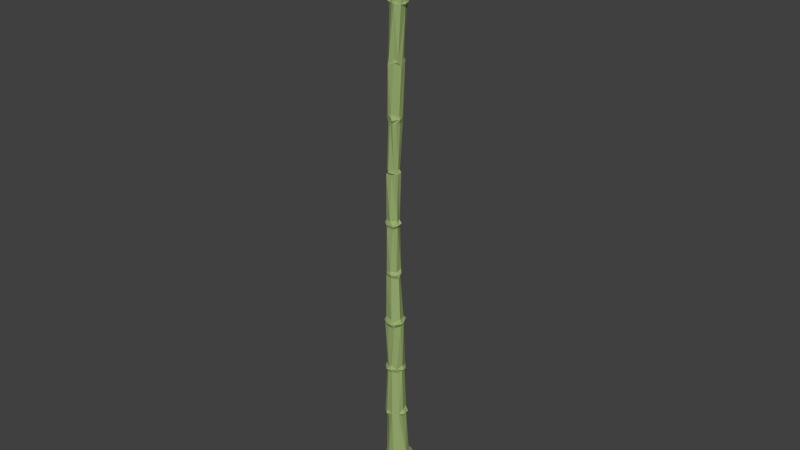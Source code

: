 # Source: swampBamboo.blend  (saved by Blender 2.72.0; exported with 4.5.12 LTS)
import bpy
from mathutils import Matrix  # noqa: F401  (used for matrix-valued properties, if any)

bpy.ops.wm.read_factory_settings(use_empty=True)
scene = bpy.context.scene
scene.name = 'Scene'

# ---- collections
col_collection_1 = bpy.data.collections.new('Collection 1'); scene.collection.children.link(col_collection_1)

# ---- materials (node trees are filled in below, after node groups)
mat_bamboo_greena = bpy.data.materials.new('bamboo_GreenA')
mat_bamboo_greena.alpha_threshold = 0.0
mat_bamboo_greena.use_transparent_shadow = False
mat_bamboo_greena.diffuse_color = (0.314, 0.4179, 0.159, 1.0)
mat_bamboo_greena.roughness = 0.5
mat_bamboo_greena.specular_intensity = 0.0

# ---- material node trees

# ---- world
world_world = bpy.data.worlds.new('World'); scene.world = world_world
world_world.color = (0.05088, 0.05088, 0.05088)
world_world.use_sun_shadow = False
world_world.sun_shadow_jitter_overblur = 0.0
world_world.cycles.sampling_method = 'MANUAL'
world_world.cycles.sample_map_resolution = 256

# ---- meshes
me_cylinder_001 = bpy.data.meshes.new('Cylinder.001')
me_cylinder_001.from_pydata([(1.269, 2.898, 0.07241), (1.819, 1.227, 109.5), (2.302, 1.301, 109.3), (2.942, 0.5354, 109.5), (3.09, -0.1757, 109.3), (2.877, -1.002, 109.4), (2.093, -3.029, 0.05815), (2.126, -1.374, 109.4), (1.517, -1.372, 109.4), (0.6805, -1.039, 109.3), (0.4845, -0.3468, 109.5), (0.2946, 0.4791, 109.5), (0.8366, 1.261, 109.2), (0.684, 2.36, 9.047), (0.2396, 1.527, 27.33), (0.02559, 1.679, 36.43), (-0.2743, 1.279, 45.6), (0.3294, 1.335, 82.26), (2.283, 1.412, 100.5), (1.578, 1.185, 90.99), (1.212, 1.28, 82.15), (0.2682, 0.9291, 63.77), (0.5495, 1.124, 45.54), (1.126, 1.603, 36.55), (2.157, 2.095, 9.041), (2.867, 0.5063, 100.5), (1.584, 0.5936, 82.03), (0.8788, 0.5642, 63.83), (1.025, 0.5221, 54.77), (1.146, 0.4014, 45.6), (1.553, 0.7669, 36.6), (1.875, 0.5937, 27.11), (2.275, 0.7965, 18.14), (2.831, 1.227, 9.016), (2.688, -0.7178, 100.4), (2.383, -0.2584, 91.19), (1.447, -0.3719, 73.0), (0.8735, -0.1846, 63.54), (0.9337, -0.334, 54.59), (1.326, -0.1013, 45.75), (1.881, -0.2401, 36.37), (1.997, -0.2362, 27.09), (2.455, -0.3724, 18.23), (0.7606, -0.5977, 63.66), (0.5949, -1.051, 54.49), (0.9372, -0.8213, 45.55), (1.352, -1.219, 36.43), (2.318, -1.516, 9.019), (1.191, -1.553, 91.28), (0.8539, -1.194, 82.12), (0.5952, -1.441, 72.89), (0.1666, -1.11, 63.85), (0.2332, -1.267, 45.55), (0.4115, -1.723, 36.31), (0.4146, -1.803, 27.3), (1.56, -2.458, 9.017), (0.9246, -1.518, 100.5), (-0.1992, -1.329, 81.8), (-0.1153, -0.9628, 72.9), (-0.776, -1.241, 54.64), (-0.5418, -1.202, 45.53), (-0.4384, -1.716, 36.42), (-0.3109, -1.884, 27.21), (-0.3174, -1.978, 18.04), (0.000876, -2.313, 9.064), (-0.3598, -1.148, 91.43), (-1.17, -0.3167, 63.49), (-1.504, -0.7153, 54.67), (-1.301, -1.219, 36.54), (-1.161, -1.15, 27.23), (-1.145, -1.605, 8.785), (-1.016, -0.1983, 82.22), (-1.129, -0.2367, 72.78), (-1.288, -0.2701, 63.88), (-1.679, -0.2765, 36.34), (-1.727, -0.3236, 27.23), (-1.622, -0.2931, 17.98), (-1.61, -0.2896, 8.883), (-0.8442, 0.5522, 82.22), (-0.866, 0.5412, 73.16), (-1.492, 0.544, 54.79), (-1.456, 0.5829, 45.61), (-1.117, 1.298, 36.4), (-1.44, 0.6843, 27.19), (-1.522, 1.044, 8.877), (-0.01855, 1.273, 91.11), (-0.5125, 1.165, 81.84), (-0.4689, 1.04, 73.02), (-0.6872, 1.037, 63.81), (-1.003, 1.129, 54.62), (-0.9126, 1.128, 45.52), (-0.7986, 1.55, 27.1), (-0.5286, 1.973, 8.897), (1.802, 1.419, 109.3), (3.115, 0.4033, 109.1), (3.108, -0.1318, 109.0), (2.2, -1.538, 108.9), (1.197, -1.293, 109.1), (0.3425, -0.2325, 109.1), (0.4183, 0.7551, 109.2), (2.496, 1.074, 108.8), (2.758, -0.9245, 108.8), (2.139, -1.237, 108.9), (1.352, -1.271, 108.7), (0.8607, -0.8418, 109.0), (0.9014, 1.006, 108.7), (1.957, 1.278, 108.8), (2.362, 0.9488, 100.8), (2.741, -0.05483, 100.9), (2.333, -0.8235, 100.9), (1.642, -1.322, 100.6), (1.12, -1.316, 101.1), (0.2079, -0.9515, 100.3), (-0.06684, -0.01929, 100.3), (-0.06805, 0.5352, 100.4), (0.5465, 1.337, 100.3), (1.227, 1.356, 101.1), (1.387, 1.505, 100.2), (1.949, 1.209, 99.97), (2.415, 0.3855, 99.8), (2.717, -0.4254, 99.94), (2.06, -0.8546, 99.77), (1.833, -1.361, 99.88), (0.9005, -1.281, 99.94), (0.07761, 0.5645, 100.0), (0.636, 1.198, 99.89), (1.613, 1.143, 91.72), (2.279, 0.5793, 91.36), (2.204, -0.1977, 91.7), (2.015, -0.9135, 91.17), (1.292, -1.322, 91.72), (0.6794, -1.429, 91.37), (-0.1576, -0.902, 91.78), (-0.4648, -0.1204, 91.41), (-0.4942, 0.6892, 91.43), (0.1156, 0.9148, 91.97), (0.8156, 1.412, 91.24), (1.979, 0.1842, 90.53), (-0.1576, -0.9393, 90.81), (-0.555, -0.1044, 90.78), (1.0, 0.9345, 82.67), (1.503, 0.481, 82.8), (1.682, -0.1556, 82.2), (1.48, -0.9071, 82.32), (0.8708, -1.037, 82.73), (0.06474, -1.375, 82.79), (-0.6545, -0.7625, 83.0), (-0.6457, 0.1151, 82.67), (-0.2607, 1.091, 82.9), (0.3386, 1.25, 81.46), (1.065, 0.765, 81.39), (1.69, -0.3679, 81.58), (-0.6354, -0.4051, 81.7), (0.983, 1.001, 73.04), (1.237, 0.451, 73.13), (1.275, -0.4076, 73.56), (0.3052, -1.21, 73.8), (-0.2746, -1.144, 73.71), (-0.7469, -0.8974, 73.14), (-0.9436, -0.1173, 73.48), (-0.6389, 0.3933, 73.72), (-0.3195, 0.7684, 73.83), (0.2743, 0.9536, 73.59), (0.2639, 1.195, 72.94), (1.05, 0.7466, 72.21), (1.227, -0.1392, 72.26), (1.039, -0.846, 72.36), (0.4632, -1.074, 72.29), (-0.6604, -0.7204, 72.28), (0.4838, 0.2632, 64.42), (0.8767, -0.1603, 64.31), (0.456, -0.7728, 64.37), (-0.484, -1.026, 63.85), (-0.8376, -0.8341, 64.31), (-1.031, -0.1117, 64.47), (-1.221, 0.4863, 63.95), (-0.5418, 0.9094, 64.17), (0.3867, 0.8464, 64.28), (-0.1645, 1.086, 63.92), (-0.07373, -0.833, 63.47), (-1.023, -0.8566, 63.38), (-1.031, 0.3421, 63.27), (0.3106, 0.9474, 54.6), (0.4944, 0.553, 55.3), (0.6677, -0.1948, 55.31), (-0.1149, -1.083, 55.32), (-1.165, -0.7021, 55.29), (-1.383, 0.3276, 55.28), (-0.7984, 0.8914, 55.22), (-0.4083, 1.211, 54.89), (0.7094, -0.1219, 54.02), (0.322, -0.9151, 53.95), (-0.8584, -0.9883, 54.04), (-1.47, 0.05164, 53.92), (0.786, 0.6631, 46.22), (0.8307, -0.5402, 46.06), (-0.05661, -1.119, 46.12), (-0.9757, -0.926, 45.82), (-1.436, -0.1525, 45.57), (-1.202, 0.3557, 45.93), (-0.8172, 0.9462, 46.23), (0.1585, 1.03, 45.02), (0.7592, 0.4951, 44.99), (1.134, -0.2573, 44.75), (0.112, -1.1, 44.91), (-1.07, -0.9232, 45.02), (-1.19, 0.4866, 44.91), (-0.6826, 0.7534, 44.76), (1.132, 0.85, 37.05), (1.433, -0.3837, 37.14), (0.4876, -1.532, 37.25), (-0.9455, -1.138, 37.25), (-1.345, 0.08502, 37.16), (-0.6282, 1.191, 37.2), (-0.01738, 1.343, 37.15), (-0.09945, 1.411, 35.72), (0.9468, 1.114, 35.62), (1.403, 0.5839, 35.8), (1.398, -0.184, 35.68), (0.7958, -1.254, 35.55), (-0.4015, -1.244, 35.44), (-1.236, -1.047, 35.63), (-1.281, 0.4005, 35.68), (-0.6959, 1.089, 35.68), (1.086, 1.42, 27.3), (1.612, 0.01576, 27.75), (1.358, -1.152, 27.4), (0.4619, -1.463, 28.05), (-0.2265, -1.402, 27.68), (-1.1, -0.7889, 27.67), (-1.317, 0.5626, 27.83), (-0.5905, 1.347, 27.79), (0.8688, 1.421, 26.61), (1.497, 0.7463, 26.67), (1.721, -0.1741, 26.79), (1.314, -0.8475, 26.48), (0.5576, -1.464, 26.69), (-0.2889, -1.476, 26.66), (-1.059, -0.908, 26.4), (-1.316, -0.3612, 26.63), (-0.9582, 0.7254, 26.76), (-0.3192, 1.438, 26.69), (1.309, 1.642, 17.98), (1.706, 0.8462, 19.0), (1.979, -0.2417, 18.81), (1.716, -1.105, 18.11), (0.8195, -1.821, 18.28), (-0.3681, -1.677, 18.64), (-1.127, -1.298, 18.0), (-1.447, -0.1956, 18.72), (-1.244, 0.7262, 18.19), (-0.6736, 1.646, 18.06), (0.2228, 1.685, 18.71), (0.3162, 1.97, 17.92), (1.259, 1.44, 17.51), (1.834, 0.7947, 17.51), (1.898, -0.3876, 17.39), (0.0111, -1.636, 17.26), (-0.9666, -0.9464, 17.51), (-1.348, -0.2828, 17.37), (1.691, 1.763, 9.395), (2.474, 0.8452, 9.563), (2.854, -0.3133, 9.064), (2.142, -1.303, 9.485), (1.22, -1.909, 9.571), (0.1167, -1.897, 9.587), (-0.6708, -1.478, 9.507), (-1.29, -0.2914, 9.479), (-1.133, 0.825, 9.472), (-0.4134, 1.714, 9.549), (0.8415, 1.884, 9.589), (2.003, 1.515, 8.313), (2.768, -0.1605, 8.384), (2.167, -1.247, 8.285), (1.34, -1.781, 8.393), (0.0808, -1.839, 8.347), (-0.8549, -1.491, 8.147), (-1.126, 0.7322, 8.342), (-0.4266, 1.553, 8.17), (0.5836, 1.754, 8.26), (2.865, 2.468, 0.6171), (3.546, 1.122, 0.6136), (3.959, -0.3723, 0.6388), (3.315, -2.015, 0.7582), (2.054, -2.809, 0.5946), (0.5087, -2.893, 0.4284), (-0.9639, -1.877, 0.567), (-1.527, -0.6057, 0.6563), (-1.515, 1.281, 0.04221), (-0.2717, 2.346, 0.5891), (1.327, 2.969, 0.6598), (1.265, 2.572, 1.33), (2.451, 1.952, 1.496), (3.172, 0.823, 1.447), (3.501, -0.4464, 1.522), (2.787, -1.383, 1.667), (1.819, -1.99, 1.472), (0.3402, -2.199, 1.306), (-0.6255, -1.513, 1.357), (-1.298, -0.3957, 1.334), (-1.043, 1.205, 1.252), (-0.1175, 1.979, 1.371), (2.341, 0.8004, 108.9), (3.024, 0.4657, 108.8), (2.89, -0.4398, 109.0), (2.147, -0.9863, 109.1), (1.426, -1.296, 108.9), (0.7298, -0.8337, 109.1), (0.6366, -0.3734, 109.1), (0.5747, 0.7428, 109.1), (1.686, 1.076, 109.1), (2.615, 0.3982, 108.8), (2.241, -0.5631, 108.9), (1.466, -0.9641, 108.9), (0.8485, 0.4187, 109.0), (1.205, 0.6856, 109.0), (1.614, 1.48, 109.2), (1.139, 1.073, 109.4), (2.161, 1.125, 109.3), (2.897, 2.343, 0.001926), (3.695, 1.298, 0.03851), (3.969, -0.3542, 0.1019), (3.413, -1.93, 0.175), (1.99, -2.596, 0.0252), (0.4269, -2.784, 0.01781), (-0.9886, -1.718, 0.01258), (-1.63, -0.5779, -0.1299), (-0.3387, 2.481, -0.02072), (1.983, 1.343, 1.278), (2.973, 0.9074, 1.2), (2.78, -0.07753, 1.032), (2.083, -1.048, 1.322), (1.635, -1.703, 1.058), (0.8377, -1.742, 1.087), (-0.2124, -1.116, 1.211), (-0.68, -0.3595, 1.178), (-0.5241, 0.7808, 1.157), (0.06301, 1.475, 1.147), (2.499, -1.088, 1.331), (2.875, -0.4068, 1.392), (1.464, 1.888, 1.176), (-0.02294, 1.963, 0.1723), (-0.8058, 0.7772, 0.1378), (-1.028, -0.2747, 0.1079), (-0.4832, -1.487, 0.1114), (0.7882, -2.234, -0.02525), (1.695, -2.218, 0.1163), (2.933, -1.441, 0.2229), (3.48, -0.4473, 0.4825), (3.116, 1.132, 0.2868), (1.265, 2.24, 0.09079), (2.21, -2.794, 0.2926)], [], [(97, 96, 7, 8), (95, 4, 5), (98, 97, 9, 10), (97, 8, 9), (99, 98, 10, 11), (279, 13, 24, 271), (99, 11, 12), (241, 14, 224, 232), (253, 242, 254), (215, 15, 23, 216), (150, 149, 17, 20), (16, 22, 201), (163, 153, 164), (254, 242, 32, 255), (117, 18, 118), (271, 24, 33), (232, 224, 31, 233), (217, 216, 23, 30), (201, 22, 29, 202), (118, 18, 25, 119), (182, 28, 190), (153, 154, 164), (150, 20, 26), (19, 127, 137), (272, 271, 33, 262), (255, 32, 42, 256), (233, 31, 41, 234), (218, 217, 30, 40), (202, 29, 39, 203), (164, 154, 36, 165), (190, 28, 38), (119, 25, 34, 120), (137, 127, 35), (272, 262, 47, 273), (234, 41, 226, 235), (256, 42, 245), (219, 218, 40, 46), (190, 38, 44, 191), (203, 39, 45), (273, 47, 55, 274), (142, 143, 151), (137, 35, 129), (235, 226, 54, 236), (204, 203, 45, 52), (46, 53, 219), (167, 166, 36, 50), (43, 51, 179), (121, 34, 110, 122), (151, 143, 49), (275, 274, 55, 64), (236, 54, 62, 237), (246, 63, 257), (219, 53, 61, 220), (205, 204, 52, 60), (192, 191, 44, 59), (122, 110, 56, 123), (179, 51, 172), (167, 50, 58), (276, 275, 64, 70), (257, 63, 248, 258), (238, 237, 62, 69), (220, 61, 68, 221), (276, 70, 77, 277), (60, 197, 205), (59, 67, 192), (172, 66, 180), (58, 158, 168), (131, 65, 138), (123, 56, 112), (259, 258, 248, 76), (238, 69, 75, 239), (222, 221, 68, 74), (139, 138, 65, 133), (205, 197, 198), (168, 158, 72), (152, 57, 71), (240, 239, 75, 83), (77, 84, 277), (259, 76, 250), (66, 73, 175, 181), (74, 82, 222), (198, 81, 206), (193, 67, 80), (278, 92, 13, 279), (152, 71, 78), (139, 133, 134), (223, 82, 15, 215), (91, 14, 241), (207, 90, 16, 201), (277, 84, 92, 278), (86, 17, 149), (241, 240, 83, 91), (207, 206, 81, 90), (125, 124, 114, 115), (193, 80, 89), (181, 175, 88), (139, 134, 85), (100, 106, 93, 2), (102, 101, 5, 96), (100, 2, 94), (95, 5, 101), (102, 96, 97, 103), (105, 12, 93, 106), (104, 97, 98), (107, 116, 106, 100), (107, 100, 95, 108), (109, 108, 95, 101), (110, 109, 101, 102), (110, 102, 103, 111), (112, 111, 103, 104), (112, 104, 98, 113), (114, 113, 98, 99), (115, 105, 106, 116), (115, 114, 99, 105), (18, 117, 116, 107), (34, 25, 107, 108), (126, 136, 117, 118), (34, 108, 109), (56, 111, 112), (127, 126, 118, 119), (127, 119, 120, 128), (129, 128, 120, 121), (129, 121, 122, 130), (131, 130, 122, 123), (131, 123, 112, 132), (132, 112, 113, 133), (134, 133, 113, 124), (135, 125, 117, 136), (134, 124, 125, 135), (17, 136, 19, 140), (127, 128, 35), (129, 130, 48), (48, 130, 131), (131, 132, 65), (134, 135, 85), (140, 19, 137, 141), (143, 142, 137, 129), (143, 129, 48, 144), (145, 144, 48, 131), (145, 131, 138, 146), (147, 146, 138, 139), (17, 148, 85, 136), (148, 147, 139, 85), (20, 140, 141, 26), (57, 49, 144, 145), (143, 144, 49), (57, 146, 147, 71), (145, 146, 57), (86, 78, 147, 148), (86, 148, 17), (153, 162, 149, 150), (153, 150, 26, 154), (155, 154, 26, 151), (155, 151, 49, 156), (156, 49, 57, 157), (158, 157, 57, 152), (159, 152, 78, 160), (162, 161, 86, 149), (160, 78, 86, 161), (36, 155, 156, 50), (50, 156, 157, 58), (72, 159, 160, 79), (163, 87, 161, 162), (87, 79, 160, 161), (170, 169, 164, 165), (163, 164, 177), (170, 165, 166, 171), (171, 167, 58, 172), (171, 166, 167), (173, 172, 58, 168), (173, 168, 72, 174), (174, 72, 79, 175), (176, 87, 163, 177), (176, 175, 79, 87), (21, 177, 169, 27), (37, 27, 169, 170), (37, 170, 171, 43), (66, 173, 174, 73), (88, 176, 177, 178), (182, 189, 178, 21), (182, 21, 27, 183), (183, 27, 37, 184), (184, 43, 179, 185), (184, 37, 43), (185, 179, 180, 186), (187, 186, 180, 66), (189, 188, 88, 178), (66, 181, 187), (187, 181, 88, 188), (38, 28, 183, 184), (59, 185, 186, 67), (184, 185, 44), (89, 80, 187, 188), (67, 186, 187), (194, 16, 189, 182), (198, 197, 192, 193), (182, 190, 194), (190, 191, 195), (196, 191, 192), (16, 200, 89, 189), (199, 193, 89, 200), (39, 29, 194, 195), (45, 195, 196, 52), (81, 199, 200, 90), (60, 196, 197), (90, 200, 16), (209, 208, 202, 203), (201, 202, 208), (209, 203, 204, 210), (210, 204, 205, 211), (212, 211, 205, 198), (213, 207, 201, 214), (198, 206, 212), (213, 212, 206, 207), (23, 15, 214, 208), (40, 30, 208, 209), (53, 46, 209, 210), (61, 53, 210, 211), (74, 68, 211, 212), (82, 213, 214, 15), (224, 14, 215, 216), (82, 212, 213), (224, 216, 217, 225), (226, 225, 218, 219), (217, 218, 225), (228, 227, 219, 220), (228, 220, 221, 229), (231, 223, 215, 14), (221, 222, 229), (231, 230, 222, 223), (62, 54, 227, 228), (62, 228, 229, 69), (83, 75, 229, 230), (91, 83, 230, 231), (242, 252, 241, 232), (242, 232, 233, 243), (244, 243, 233, 234), (245, 244, 234, 235), (245, 235, 236, 246), (247, 246, 236, 237), (248, 247, 237, 238), (248, 238, 239, 249), (249, 239, 240, 250), (250, 240, 241, 251), (42, 32, 243, 244), (253, 252, 242), (260, 270, 253, 254), (246, 247, 63), (63, 247, 248), (248, 249, 76), (260, 254, 255, 261), (262, 261, 255, 256), (262, 256, 245, 263), (263, 245, 246, 264), (265, 264, 246, 257), (265, 257, 258, 266), (267, 266, 258, 259), (267, 259, 250, 268), (269, 251, 253, 270), (269, 268, 250, 251), (24, 13, 270, 260), (24, 260, 261, 33), (55, 47, 263, 264), (262, 263, 47), (55, 264, 265, 64), (70, 64, 265, 266), (77, 70, 266, 267), (84, 77, 267, 268), (92, 269, 270, 13), (84, 268, 269, 92), (291, 279, 271, 292), (294, 293, 271, 272), (294, 272, 273, 295), (295, 273, 274, 296), (297, 296, 274, 275), (298, 297, 275, 276), (298, 276, 277, 299), (291, 301, 278, 279), (301, 300, 277, 278), (319, 0, 290, 280), (320, 319, 280, 281), (320, 281, 282, 321), (321, 282, 283, 322), (6, 322, 283, 284), (324, 6, 284, 285), (325, 324, 285, 286), (326, 325, 286, 287), (327, 289, 290, 0), (326, 287, 288), (280, 290, 291, 292), (280, 292, 293, 281), (281, 293, 294, 282), (282, 294, 295, 283), (284, 283, 295, 296), (284, 296, 297, 285), (285, 297, 298, 286), (286, 298, 299, 287), (287, 299, 300, 288), (290, 289, 301, 291), (288, 300, 301, 289), (10, 9, 307, 308), (310, 317, 315), (317, 10, 309), (9, 8, 306, 307), (8, 7, 305, 306), (7, 5, 304, 305), (304, 4, 3, 303), (5, 4, 304), (303, 3, 318, 302), (302, 318, 316, 310), (317, 309, 314, 315), (302, 310, 315, 314, 308, 306, 313, 305, 312, 304, 311), (12, 11, 10, 317), (308, 307, 306), (305, 304, 312), (304, 303, 311), (93, 12, 317), (330, 339, 338, 331), (3, 2, 318), (1, 316, 318), (322, 6, 323), (340, 328, 329, 330, 331, 332, 333, 334, 335, 336, 337), (337, 341, 350, 340), (329, 339, 330), (336, 342, 341, 337), (343, 342, 336, 335), (334, 344, 343, 335), (345, 344, 334, 333), (332, 346, 345, 333), (338, 347, 346, 332), (339, 348, 347, 338), (349, 348, 339, 329), (327, 0, 350, 341), (350, 349, 340), (342, 288, 327, 341), (326, 288, 342, 343), (344, 325, 326, 343), (324, 325, 344, 345), (351, 324, 345, 346), (322, 323, 346, 347), (321, 322, 347, 348), (320, 321, 348, 349), (350, 0, 319, 349), (319, 320, 349), (93, 1, 2), (94, 2, 3), (96, 5, 7), (316, 317, 310), (151, 26, 142), (166, 165, 36), (121, 120, 34), (179, 172, 180), (193, 192, 67), (124, 113, 114), (125, 115, 117), (222, 82, 223), (100, 94, 95), (103, 97, 104), (105, 99, 12), (25, 18, 107), (34, 109, 110), (56, 110, 111), (117, 115, 116), (19, 136, 126), (19, 126, 127), (35, 128, 129), (65, 132, 133), (85, 135, 136), (142, 141, 137), (20, 17, 140), (26, 141, 142), (71, 147, 78), (158, 152, 159), (163, 162, 153), (36, 154, 155), (58, 157, 158), (72, 158, 159), (169, 177, 164), (178, 177, 21), (43, 171, 51), (51, 171, 172), (66, 172, 173), (73, 174, 175), (88, 175, 176), (28, 182, 183), (44, 38, 184), (44, 185, 59), (67, 187, 80), (89, 188, 189), (195, 194, 190), (195, 191, 196), (196, 192, 197), (199, 198, 193), (22, 16, 194), (29, 22, 194), (39, 195, 45), (60, 52, 196), (81, 198, 199), (208, 214, 201), (23, 208, 30), (40, 209, 46), (61, 211, 68), (82, 74, 212), (226, 219, 227), (229, 222, 230), (31, 224, 225), (41, 31, 225), (41, 225, 226), (54, 226, 227), (75, 69, 229), (91, 231, 14), (252, 251, 241), (32, 242, 243), (42, 244, 245), (76, 249, 250), (253, 251, 252), (33, 261, 262), (293, 292, 271), (300, 299, 277), (327, 288, 289), (309, 10, 308), (309, 308, 314), (306, 305, 313), (303, 302, 311), (316, 93, 317), (95, 94, 3, 4), (2, 1, 318), (351, 6, 324), (331, 338, 332), (340, 329, 328), (340, 349, 329)])
me_cylinder_001.materials.append(mat_bamboo_greena)
me_cylinder_001.use_remesh_preserve_volume = False
me_cylinder_001.use_remesh_preserve_attributes = False
me_cylinder_001.use_mirror_vertex_groups = False
me_cylinder_001.update()

# ---- objects
ob_bamboo = bpy.data.objects.new('bamboo', me_cylinder_001)

# ---- transforms, parenting, visibility, modifiers, constraints
ob_bamboo.location = (0.0, 0.0, 0.0)
ob_bamboo.lineart.crease_threshold = 0.0

# ---- collection membership
col_collection_1.objects.link(ob_bamboo)

# ---- scene / render settings (as saved in the file)
scene.frame_start = 1; scene.frame_end = 250; scene.frame_set(0)
scene.render.engine = 'BLENDER_EEVEE_NEXT'
scene.render.resolution_percentage = 50
scene.render.dither_intensity = 0.0
scene.cycles.use_denoising = False
scene.cycles.samples = 10
scene.cycles.sampling_pattern = 'TABULATED_SOBOL'
scene.cycles.light_sampling_threshold = 0.0
scene.cycles.use_adaptive_sampling = False
scene.cycles.use_light_tree = False
scene.cycles.blur_glossy = 0.0
scene.cycles.pixel_filter_type = 'GAUSSIAN'
scene.cycles.sample_clamp_indirect = 0.0
scene.view_settings.view_transform = 'Standard'
bpy.context.view_layer.update()

# ---- added for rendering (the .blend has no active camera and no usable light): camera, sun
cam_auto = bpy.data.cameras.new('AutoCamera')
cam_auto.lens = 50.0
cam_auto.sensor_width = 36.0
cam_auto.clip_end = 1785.69
ob_auto_camera = bpy.data.objects.new('AutoCamera', cam_auto)
scene.collection.objects.link(ob_auto_camera)
ob_auto_camera.location = (102.87, -122.129, 136.1)
ob_auto_camera.rotation_euler = (1.09748, -7.21219e-08, 0.694738)
scene.camera = ob_auto_camera
light_auto_sun = bpy.data.lights.new('AutoSun', 'SUN')
light_auto_sun.energy = 3.0
light_auto_sun.angle = 0.0523599
ob_auto_sun = bpy.data.objects.new('AutoSun', light_auto_sun)
scene.collection.objects.link(ob_auto_sun)
ob_auto_sun.rotation_euler = (0.872665, 0.174533, 0.523599)
bpy.context.view_layer.update()
